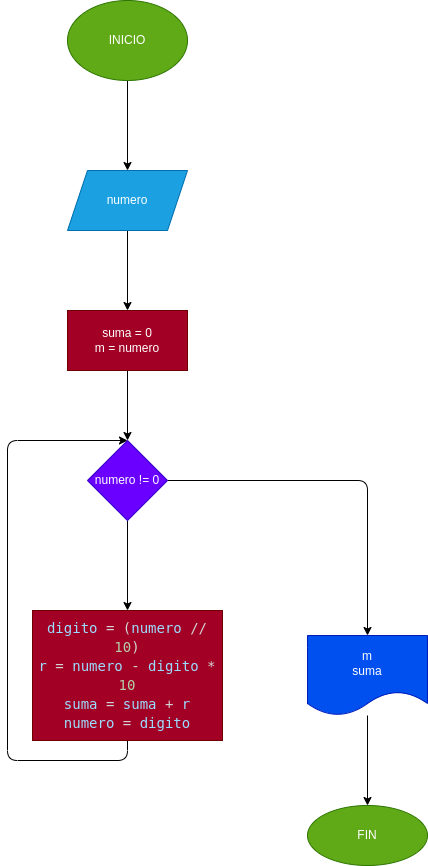

The diagram above was exported from draw.io. Its source (the exported page's mxGraphModel, read from the mxfile embedded in the PNG):
<mxGraphModel dx="576" dy="459" grid="1" gridSize="10" guides="1" tooltips="1" connect="1" arrows="1" fold="1" page="1" pageScale="1" pageWidth="827" pageHeight="1169" math="0" shadow="0">
  <root>
    <mxCell id="0" />
    <mxCell id="1" parent="0" />
    <mxCell id="6" value="" style="edgeStyle=none;html=1;" edge="1" parent="1" source="2" target="5">
      <mxGeometry relative="1" as="geometry" />
    </mxCell>
    <mxCell id="2" value="INICIO" style="ellipse;whiteSpace=wrap;html=1;fillColor=#60a917;fontColor=#ffffff;strokeColor=#2D7600;" parent="1" vertex="1">
      <mxGeometry x="130" y="200" width="120" height="80" as="geometry" />
    </mxCell>
    <mxCell id="8" value="" style="edgeStyle=none;html=1;" edge="1" parent="1" source="5" target="7">
      <mxGeometry relative="1" as="geometry" />
    </mxCell>
    <mxCell id="5" value="numero" style="shape=parallelogram;perimeter=parallelogramPerimeter;whiteSpace=wrap;html=1;fixedSize=1;fillColor=#1ba1e2;fontColor=#ffffff;strokeColor=#006EAF;" vertex="1" parent="1">
      <mxGeometry x="130" y="370" width="120" height="60" as="geometry" />
    </mxCell>
    <mxCell id="10" value="" style="edgeStyle=none;html=1;" edge="1" parent="1" source="7" target="9">
      <mxGeometry relative="1" as="geometry" />
    </mxCell>
    <mxCell id="7" value="suma = 0&lt;br&gt;m = numero" style="whiteSpace=wrap;html=1;fillColor=#a20025;fontColor=#ffffff;strokeColor=#6F0000;" vertex="1" parent="1">
      <mxGeometry x="130" y="510" width="120" height="60" as="geometry" />
    </mxCell>
    <mxCell id="12" value="" style="edgeStyle=none;html=1;" edge="1" parent="1" source="9" target="11">
      <mxGeometry relative="1" as="geometry" />
    </mxCell>
    <mxCell id="15" value="" style="edgeStyle=orthogonalEdgeStyle;html=1;" edge="1" parent="1" source="9" target="14">
      <mxGeometry relative="1" as="geometry" />
    </mxCell>
    <mxCell id="9" value="numero != 0" style="rhombus;whiteSpace=wrap;html=1;fillColor=#6a00ff;fontColor=#ffffff;strokeColor=#3700CC;" vertex="1" parent="1">
      <mxGeometry x="150" y="640" width="80" height="80" as="geometry" />
    </mxCell>
    <mxCell id="13" style="edgeStyle=orthogonalEdgeStyle;html=1;entryX=0.5;entryY=0;entryDx=0;entryDy=0;exitX=0.5;exitY=1;exitDx=0;exitDy=0;" edge="1" parent="1" source="11" target="9">
      <mxGeometry relative="1" as="geometry">
        <mxPoint x="190" y="950" as="sourcePoint" />
        <Array as="points">
          <mxPoint x="190" y="960" />
          <mxPoint x="70" y="960" />
          <mxPoint x="70" y="640" />
        </Array>
      </mxGeometry>
    </mxCell>
    <mxCell id="11" value="&lt;div style=&quot;color: rgb(212 , 212 , 212) ; font-family: &amp;#34;droid sans mono&amp;#34; , &amp;#34;monospace&amp;#34; , monospace ; font-size: 14px ; line-height: 19px&quot;&gt;&lt;div&gt;    &lt;span style=&quot;color: rgb(156 , 220 , 254)&quot;&gt;digito&lt;/span&gt; = (&lt;span style=&quot;color: rgb(156 , 220 , 254)&quot;&gt;numero&lt;/span&gt; // &lt;span style=&quot;color: rgb(181 , 206 , 168)&quot;&gt;10&lt;/span&gt;)&lt;/div&gt;&lt;div&gt;    &lt;span style=&quot;color: #9cdcfe&quot;&gt;r&lt;/span&gt; = &lt;span style=&quot;color: #9cdcfe&quot;&gt;numero&lt;/span&gt; - &lt;span style=&quot;color: #9cdcfe&quot;&gt;digito&lt;/span&gt; * &lt;span style=&quot;color: #b5cea8&quot;&gt;10&lt;/span&gt;&lt;/div&gt;&lt;div&gt;    &lt;span style=&quot;color: #9cdcfe&quot;&gt;suma&lt;/span&gt; = &lt;span style=&quot;color: #9cdcfe&quot;&gt;suma&lt;/span&gt; + &lt;span style=&quot;color: #9cdcfe&quot;&gt;r&lt;/span&gt;&lt;/div&gt;&lt;div&gt;    &lt;span style=&quot;color: rgb(156 , 220 , 254)&quot;&gt;numero&lt;/span&gt; = &lt;span style=&quot;color: rgb(156 , 220 , 254)&quot;&gt;digito&lt;/span&gt;&lt;/div&gt;&lt;/div&gt;" style="whiteSpace=wrap;html=1;fillColor=#a20025;fontColor=#ffffff;strokeColor=#6F0000;" vertex="1" parent="1">
      <mxGeometry x="95" y="810" width="190" height="130" as="geometry" />
    </mxCell>
    <mxCell id="17" value="" style="edgeStyle=orthogonalEdgeStyle;html=1;" edge="1" parent="1" source="14" target="16">
      <mxGeometry relative="1" as="geometry" />
    </mxCell>
    <mxCell id="14" value="m&lt;br&gt;suma" style="shape=document;whiteSpace=wrap;html=1;boundedLbl=1;fillColor=#0050ef;fontColor=#ffffff;strokeColor=#001DBC;" vertex="1" parent="1">
      <mxGeometry x="370" y="835" width="120" height="80" as="geometry" />
    </mxCell>
    <mxCell id="16" value="FIN" style="ellipse;whiteSpace=wrap;html=1;fillColor=#60a917;fontColor=#ffffff;strokeColor=#2D7600;" vertex="1" parent="1">
      <mxGeometry x="370" y="1005" width="120" height="60" as="geometry" />
    </mxCell>
  </root>
</mxGraphModel>